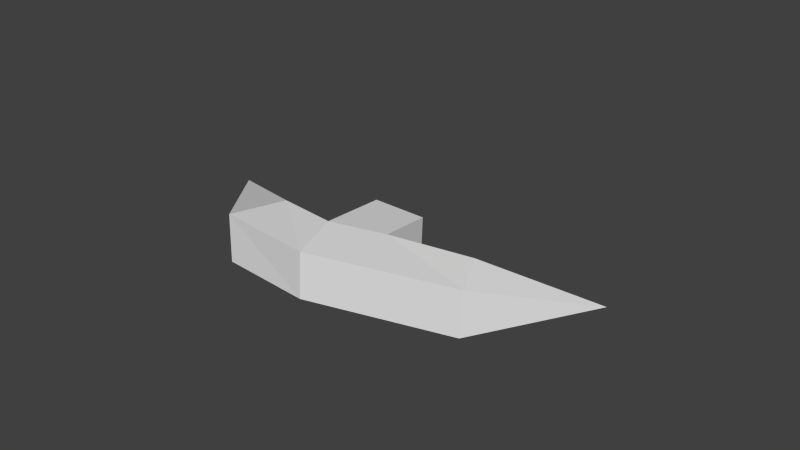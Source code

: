 # Source: clinkscythe.blend  (saved by Blender 2.79.0; exported with 4.5.12 LTS)
import bpy
from mathutils import Matrix  # noqa: F401  (used for matrix-valued properties, if any)

bpy.ops.wm.read_factory_settings(use_empty=True)
scene = bpy.context.scene
scene.name = 'Scene'

# ---- collections
col_collection_1 = bpy.data.collections.new('Collection 1'); scene.collection.children.link(col_collection_1)

# ---- materials (node trees are filled in below, after node groups)
mat_material = bpy.data.materials.new('Material')
mat_material.alpha_threshold = 0.0
mat_material.use_transparent_shadow = False
mat_material.roughness = 0.5

# ---- material node trees

# ---- world
world_world = bpy.data.worlds.new('World'); scene.world = world_world
world_world.color = (0.05088, 0.05088, 0.05088)
world_world.use_sun_shadow = False
world_world.sun_shadow_jitter_overblur = 0.0
world_world.cycles.sampling_method = 'NONE'
world_world.cycles.sample_map_resolution = 256

# ---- meshes
me_base = bpy.data.meshes.new('Base')
me_base.from_pydata([(-0.5122, 1.042, -0.1142), (0.6275, 0.8809, -0.3166), (-0.5296, -0.5972, 0.8393), (0.6101, -0.7581, 0.6369), (-1.039, 0.3039, -1.895), (0.2713, 0.08604, -2.093), (-1.213, -1.547, -1.519), (0.09717, -1.765, -1.718), (-1.286, -0.05703, -3.839), (0.02468, -0.2749, -4.038), (-1.46, -1.908, -3.464), (-0.1495, -2.126, -3.663), (-1.034, -3.265, -0.07667), (0.2641, -3.393, -0.416), (-1.379, -4.661, -1.448), (-0.0806, -4.789, -1.787), (-0.8812, 2.982, -2.771), (0.4293, 2.764, -2.97), (-1.011, 2.865, -4.432), (0.2997, 2.647, -4.631), (0.4092, 6.69, -2.981), (0.4827, -5.989, 3.906)], [], [(19, 9, 8, 18), (7, 11, 9, 5), (1, 5, 4, 0), (12, 6, 10, 14), (16, 4, 5, 17), (6, 2, 0, 4), (13, 7, 6, 12), (10, 8, 9, 11), (3, 7, 5, 1), (10, 6, 4, 8), (14, 10, 11, 15), (18, 8, 4, 16), (7, 13, 15, 11), (7, 3, 2, 6), (9, 19, 17, 5), (16, 17, 20), (17, 19, 20), (18, 16, 20), (19, 18, 20), (12, 14, 21), (15, 13, 21), (13, 12, 21), (14, 15, 21), (2, 3, 1, 0)])
_uv = me_base.uv_layers.new(name='UVMap')
_uv.uv.foreach_set('vector', [0.3174, 0.9861, 0.4621, 0.9785, 0.4594, 0.9142, 0.3147, 0.9218, 0.6204, 0.7811, 0.5861, 0.8883, 0.4843, 0.8557, 0.5186, 0.7485, 0.5215, 0.8425, 0.4408, 0.8436, 0.4396, 0.8976, 0.521, 0.8895, 0.743, 0.756, 0.6194, 0.7823, 0.5844, 0.8893, 0.7746, 0.864, 0.3252, 0.8962, 0.4396, 0.8976, 0.4408, 0.8436, 0.3265, 0.8422, 0.6194, 0.7823, 0.6353, 0.6333, 0.5287, 0.6359, 0.5177, 0.7491, 0.7888, 0.8411, 0.7047, 0.8492, 0.7049, 0.9032, 0.7955, 0.8949, 0.551, 0.9094, 0.4594, 0.9142, 0.4621, 0.9785, 0.5537, 0.9738, 0.6331, 0.6336, 0.6204, 0.7811, 0.5186, 0.7485, 0.5265, 0.6367, 0.5844, 0.8893, 0.6194, 0.7823, 0.5177, 0.7491, 0.4828, 0.8561, 0.7156, 0.9094, 0.551, 0.9094, 0.5537, 0.9738, 0.7108, 0.9739, 0.3223, 0.8037, 0.4828, 0.8561, 0.5177, 0.7491, 0.3619, 0.7183, 0.6204, 0.7811, 0.7357, 0.7586, 0.768, 0.8664, 0.5861, 0.8883, 0.7047, 0.8492, 0.5982, 0.8439, 0.5978, 0.8909, 0.7049, 0.9032, 0.4843, 0.8557, 0.3235, 0.8044, 0.3625, 0.7188, 0.5186, 0.7485, 0.3252, 0.8962, 0.3265, 0.8422, 0.1688, 0.8559, 0.3625, 0.7188, 0.3235, 0.8044, 0.1688, 0.6146, 0.3223, 0.8037, 0.3619, 0.7183, 0.1632, 0.6137, 0.3174, 0.9861, 0.3147, 0.9218, 0.1079, 0.9709, 0.743, 0.756, 0.7746, 0.864, 0.9896, 0.6137, 0.768, 0.8664, 0.7357, 0.7586, 0.9805, 0.6146, 0.7888, 0.8411, 0.7955, 0.8949, 0.9933, 0.8411, 0.7156, 0.9094, 0.7108, 0.9739, 0.9934, 0.9641, 0.5978, 0.8909, 0.5982, 0.8439, 0.5215, 0.8425, 0.521, 0.8895])
me_base.materials.append(mat_material)
me_base.use_remesh_preserve_volume = False
me_base.use_remesh_preserve_attributes = False
me_base.use_mirror_vertex_groups = False
me_base.update()

# ---- objects
ob_base = bpy.data.objects.new('Base', me_base)

# ---- transforms, parenting, visibility, modifiers, constraints
ob_base.location = (0.0, 0.0, 0.0)
ob_base.rotation_euler = (-2.618, -1.396, -1.571)
ob_base.scale = (-0.12, -0.1, -0.1)
ob_base.lineart.crease_threshold = 0.0

# ---- collection membership
col_collection_1.objects.link(ob_base)

# ---- scene / render settings (as saved in the file)
scene.frame_start = 1; scene.frame_end = 250; scene.frame_set(7)
scene.render.engine = 'BLENDER_EEVEE_NEXT'
scene.render.image_settings.color_mode = 'RGB'
scene.render.image_settings.compression = 90
scene.render.resolution_percentage = 50
scene.render.dither_intensity = 0.0
scene.cycles.use_denoising = False
scene.cycles.samples = 10
scene.cycles.sampling_pattern = 'TABULATED_SOBOL'
scene.cycles.light_sampling_threshold = 0.0
scene.cycles.use_adaptive_sampling = False
scene.cycles.use_light_tree = False
scene.cycles.blur_glossy = 0.0
scene.cycles.volume_bounces = 1
scene.cycles.pixel_filter_type = 'GAUSSIAN'
scene.cycles.sample_clamp_indirect = 0.0
scene.view_settings.view_transform = 'Standard'
bpy.context.view_layer.update()

# ---- added for rendering (the .blend has no active camera and no usable light): camera, sun
cam_auto = bpy.data.cameras.new('AutoCamera')
cam_auto.lens = 50.0
cam_auto.sensor_width = 36.0
cam_auto.clip_end = 1000.0
ob_auto_camera = bpy.data.objects.new('AutoCamera', cam_auto)
scene.collection.objects.link(ob_auto_camera)
ob_auto_camera.location = (2.01314, -2.37994, 1.61852)
ob_auto_camera.rotation_euler = (1.09748, -7.21219e-08, 0.694738)
scene.camera = ob_auto_camera
light_auto_sun = bpy.data.lights.new('AutoSun', 'SUN')
light_auto_sun.energy = 3.0
light_auto_sun.angle = 0.0523599
ob_auto_sun = bpy.data.objects.new('AutoSun', light_auto_sun)
scene.collection.objects.link(ob_auto_sun)
ob_auto_sun.rotation_euler = (0.872665, 0.174533, 0.523599)
bpy.context.view_layer.update()
